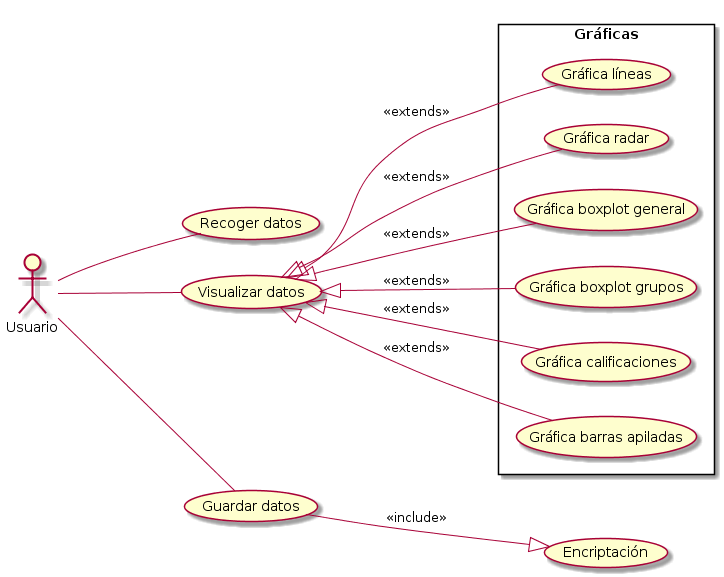

The diagram above was rendered by PlantUML. Its source (embedded in the PNG):
@startuml
left to right direction 
skinparam packageStyle rectangle
actor Usuario
usecase "Recoger datos" as rd
usecase "Visualizar datos" as vd
usecase "Guardar datos" as gd
usecase Encriptación
Usuario --- rd
Usuario --- vd
Usuario --- gd
rectangle Gráficas{
vd <|--- (Gráfica líneas): <<extends>>
vd <|--- (Gráfica radar): <<extends>>
vd <|--- (Gráfica boxplot general): <<extends>>
vd <|--- (Gráfica boxplot grupos): <<extends>>
vd <|--- (Gráfica calificaciones): <<extends>>
vd <|--- (Gráfica barras apiladas): <<extends>>
gd ---|> Encriptación : <<include>>
}
@enduml